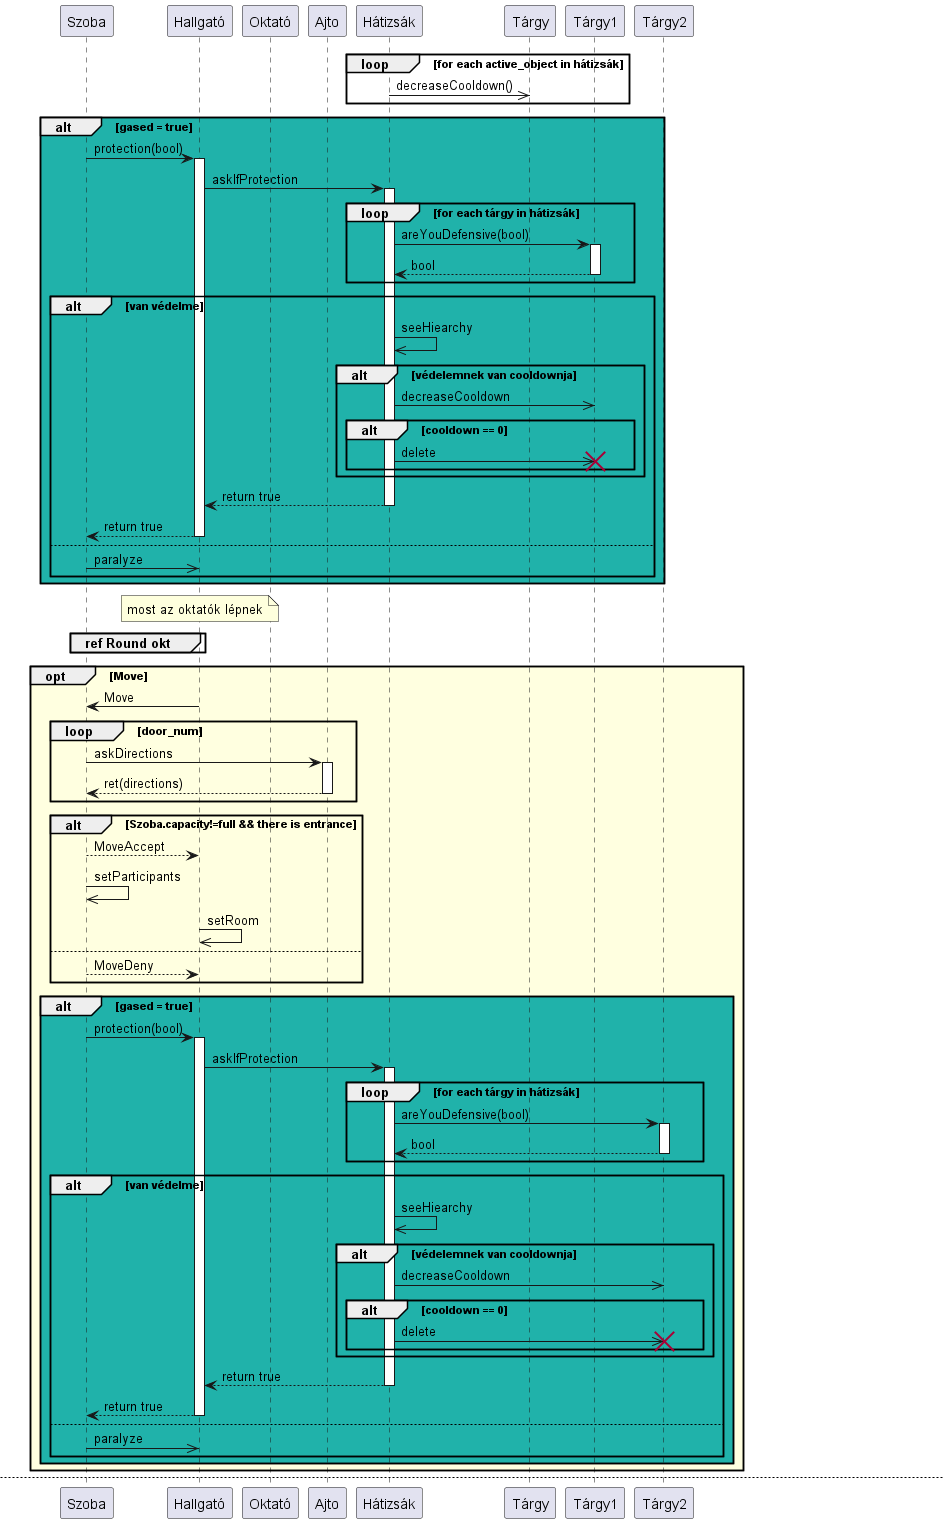

The diagram above was rendered by PlantUML. Its source (embedded in the PNG):
@startuml Round
participant Szoba as sz
participant Hallgató as h
participant Oktató as okt
participant Ajto as a
participant Hátizsák as hát
participant "Tárgy" as t

!includesub gased_rucksack.puml!GAS_RUCKSACK

loop for each active_object in hátizsák
    hát->>t : decreaseCooldown()
end

$gasRuck("h", "Tárgy1")

note over h: most az oktatók lépnek

group ref Round okt 
end

opt #lightyellow Move
    h->sz : Move

    loop door_num
        sz->a ++: askDirections
        return ret(directions)
    end

    alt Szoba.capacity!=full && there is entrance
        sz-->h : MoveAccept
        sz->>sz : setParticipants
        h->>h : setRoom    
    else
        sz-->h : MoveDeny
    end

    $gasRuck("h", "Tárgy2")
end

newpage

loop max 3
    opt tárgyfelvétel
        h->sz : askForObject
        alt a Tárgy egy aktivált tranzisztor
            sz-->h : deny
        end
        sz-->h : ret(Object)
        h->>hát : add(Object)
    end

    opt tárgyeldobás
        h->hát ++: askForObject
        hát-->h --: ret(Object)
        h->>sz : add(Object)
    end

    opt tárgyhasználat
        group perform effect

            hát->>t : effect
            alt ha a tárgy magán kívül mást is módosít
                t->hát ++ : getSzoba
                hát->h ++: getSzoba
                return szoba
                hát-->t --: szoba
                t->>sz : invokeEffect()

                note right of t : az invokeEffect azt jelenti, hogy a védelmi tárgy hatásának\n megfelelő függvényt hívja meg

                alt gázosítás
                    sz->>sz : setGased
                end

                alt oktatót bénít
                    sz-->okt : paralyze
                end

                alt védelmet aktivál
                    t->>t : setValid
                end

                alt tranzisztor
                    group ref tranzisztorhasználat
                    end
                end
            end
        end
    end
end

group ref Building changing
end
@enduml